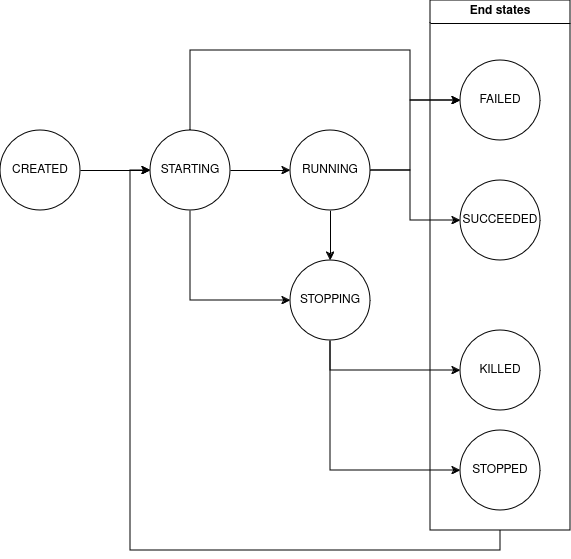

The diagram above was exported from draw.io. Its source (the exported page's mxGraphModel, read from the mxfile embedded in the PNG):
<mxGraphModel dx="1195" dy="658" grid="1" gridSize="10" guides="1" tooltips="1" connect="1" arrows="1" fold="1" page="1" pageScale="1" pageWidth="850" pageHeight="1100" math="0" shadow="0">
  <root>
    <mxCell id="0" />
    <mxCell id="1" parent="0" />
    <mxCell id="zNFQUKROPzgBnR8Ik3EY-34" style="edgeStyle=orthogonalEdgeStyle;rounded=0;orthogonalLoop=1;jettySize=auto;html=1;exitX=1;exitY=0.5;exitDx=0;exitDy=0;entryX=0;entryY=0.5;entryDx=0;entryDy=0;" edge="1" parent="1" source="zNFQUKROPzgBnR8Ik3EY-29" target="zNFQUKROPzgBnR8Ik3EY-30">
      <mxGeometry relative="1" as="geometry" />
    </mxCell>
    <mxCell id="zNFQUKROPzgBnR8Ik3EY-29" value="CREATED" style="ellipse;whiteSpace=wrap;html=1;aspect=fixed;" vertex="1" parent="1">
      <mxGeometry x="120" y="410" width="80" height="80" as="geometry" />
    </mxCell>
    <mxCell id="zNFQUKROPzgBnR8Ik3EY-35" style="edgeStyle=orthogonalEdgeStyle;rounded=0;orthogonalLoop=1;jettySize=auto;html=1;exitX=1;exitY=0.5;exitDx=0;exitDy=0;entryX=0;entryY=0.5;entryDx=0;entryDy=0;" edge="1" parent="1" source="zNFQUKROPzgBnR8Ik3EY-30" target="zNFQUKROPzgBnR8Ik3EY-31">
      <mxGeometry relative="1" as="geometry" />
    </mxCell>
    <mxCell id="zNFQUKROPzgBnR8Ik3EY-39" style="edgeStyle=orthogonalEdgeStyle;rounded=0;orthogonalLoop=1;jettySize=auto;html=1;exitX=0.5;exitY=1;exitDx=0;exitDy=0;entryX=0;entryY=0.5;entryDx=0;entryDy=0;" edge="1" parent="1" source="zNFQUKROPzgBnR8Ik3EY-30" target="zNFQUKROPzgBnR8Ik3EY-38">
      <mxGeometry relative="1" as="geometry" />
    </mxCell>
    <mxCell id="zNFQUKROPzgBnR8Ik3EY-45" style="edgeStyle=orthogonalEdgeStyle;rounded=0;orthogonalLoop=1;jettySize=auto;html=1;exitX=0.5;exitY=0;exitDx=0;exitDy=0;entryX=0;entryY=0.5;entryDx=0;entryDy=0;" edge="1" parent="1" source="zNFQUKROPzgBnR8Ik3EY-30" target="zNFQUKROPzgBnR8Ik3EY-33">
      <mxGeometry relative="1" as="geometry">
        <mxPoint x="410" y="330" as="targetPoint" />
        <Array as="points">
          <mxPoint x="310" y="330" />
          <mxPoint x="530" y="330" />
          <mxPoint x="530" y="380" />
        </Array>
      </mxGeometry>
    </mxCell>
    <mxCell id="zNFQUKROPzgBnR8Ik3EY-30" value="&lt;div&gt;STARTING&lt;/div&gt;" style="ellipse;whiteSpace=wrap;html=1;aspect=fixed;" vertex="1" parent="1">
      <mxGeometry x="270" y="410" width="80" height="80" as="geometry" />
    </mxCell>
    <mxCell id="zNFQUKROPzgBnR8Ik3EY-36" style="edgeStyle=orthogonalEdgeStyle;rounded=0;orthogonalLoop=1;jettySize=auto;html=1;exitX=1;exitY=0.5;exitDx=0;exitDy=0;entryX=0;entryY=0.5;entryDx=0;entryDy=0;" edge="1" parent="1" source="zNFQUKROPzgBnR8Ik3EY-31" target="zNFQUKROPzgBnR8Ik3EY-33">
      <mxGeometry relative="1" as="geometry">
        <Array as="points">
          <mxPoint x="530" y="450" />
          <mxPoint x="530" y="380" />
        </Array>
      </mxGeometry>
    </mxCell>
    <mxCell id="zNFQUKROPzgBnR8Ik3EY-40" style="edgeStyle=orthogonalEdgeStyle;rounded=0;orthogonalLoop=1;jettySize=auto;html=1;exitX=0.5;exitY=1;exitDx=0;exitDy=0;entryX=0.5;entryY=0;entryDx=0;entryDy=0;" edge="1" parent="1" source="zNFQUKROPzgBnR8Ik3EY-31" target="zNFQUKROPzgBnR8Ik3EY-38">
      <mxGeometry relative="1" as="geometry" />
    </mxCell>
    <mxCell id="zNFQUKROPzgBnR8Ik3EY-31" value="RUNNING" style="ellipse;whiteSpace=wrap;html=1;aspect=fixed;" vertex="1" parent="1">
      <mxGeometry x="410" y="410" width="80" height="80" as="geometry" />
    </mxCell>
    <mxCell id="zNFQUKROPzgBnR8Ik3EY-37" style="edgeStyle=orthogonalEdgeStyle;rounded=0;orthogonalLoop=1;jettySize=auto;html=1;exitX=1;exitY=0.5;exitDx=0;exitDy=0;entryX=0;entryY=0.5;entryDx=0;entryDy=0;" edge="1" parent="1" source="zNFQUKROPzgBnR8Ik3EY-31" target="zNFQUKROPzgBnR8Ik3EY-32">
      <mxGeometry relative="1" as="geometry">
        <Array as="points">
          <mxPoint x="530" y="450" />
          <mxPoint x="530" y="500" />
        </Array>
      </mxGeometry>
    </mxCell>
    <mxCell id="zNFQUKROPzgBnR8Ik3EY-43" style="edgeStyle=orthogonalEdgeStyle;rounded=0;orthogonalLoop=1;jettySize=auto;html=1;exitX=0.5;exitY=1;exitDx=0;exitDy=0;entryX=0;entryY=0.5;entryDx=0;entryDy=0;" edge="1" parent="1" source="zNFQUKROPzgBnR8Ik3EY-38" target="zNFQUKROPzgBnR8Ik3EY-41">
      <mxGeometry relative="1" as="geometry" />
    </mxCell>
    <mxCell id="zNFQUKROPzgBnR8Ik3EY-44" style="edgeStyle=orthogonalEdgeStyle;rounded=0;orthogonalLoop=1;jettySize=auto;html=1;exitX=0.5;exitY=1;exitDx=0;exitDy=0;entryX=0;entryY=0.5;entryDx=0;entryDy=0;" edge="1" parent="1" source="zNFQUKROPzgBnR8Ik3EY-38" target="zNFQUKROPzgBnR8Ik3EY-42">
      <mxGeometry relative="1" as="geometry" />
    </mxCell>
    <mxCell id="zNFQUKROPzgBnR8Ik3EY-38" value="STOPPING" style="ellipse;whiteSpace=wrap;html=1;aspect=fixed;" vertex="1" parent="1">
      <mxGeometry x="410" y="540" width="80" height="80" as="geometry" />
    </mxCell>
    <mxCell id="zNFQUKROPzgBnR8Ik3EY-47" value="End states" style="swimlane;whiteSpace=wrap;html=1;" vertex="1" parent="1">
      <mxGeometry x="550" y="280" width="140" height="530" as="geometry" />
    </mxCell>
    <mxCell id="zNFQUKROPzgBnR8Ik3EY-33" value="FAILED" style="ellipse;whiteSpace=wrap;html=1;aspect=fixed;" vertex="1" parent="zNFQUKROPzgBnR8Ik3EY-47">
      <mxGeometry x="30" y="60" width="80" height="80" as="geometry" />
    </mxCell>
    <mxCell id="zNFQUKROPzgBnR8Ik3EY-32" value="SUCCEEDED" style="ellipse;whiteSpace=wrap;html=1;aspect=fixed;" vertex="1" parent="zNFQUKROPzgBnR8Ik3EY-47">
      <mxGeometry x="30" y="180" width="80" height="80" as="geometry" />
    </mxCell>
    <mxCell id="zNFQUKROPzgBnR8Ik3EY-42" value="KILLED" style="ellipse;whiteSpace=wrap;html=1;aspect=fixed;" vertex="1" parent="zNFQUKROPzgBnR8Ik3EY-47">
      <mxGeometry x="30" y="330" width="80" height="80" as="geometry" />
    </mxCell>
    <mxCell id="zNFQUKROPzgBnR8Ik3EY-41" value="STOPPED" style="ellipse;whiteSpace=wrap;html=1;aspect=fixed;" vertex="1" parent="zNFQUKROPzgBnR8Ik3EY-47">
      <mxGeometry x="30" y="430" width="80" height="80" as="geometry" />
    </mxCell>
    <mxCell id="zNFQUKROPzgBnR8Ik3EY-48" style="edgeStyle=orthogonalEdgeStyle;rounded=0;orthogonalLoop=1;jettySize=auto;html=1;exitX=0.5;exitY=1;exitDx=0;exitDy=0;entryX=0;entryY=0.5;entryDx=0;entryDy=0;" edge="1" parent="1" source="zNFQUKROPzgBnR8Ik3EY-47" target="zNFQUKROPzgBnR8Ik3EY-30">
      <mxGeometry relative="1" as="geometry" />
    </mxCell>
  </root>
</mxGraphModel>